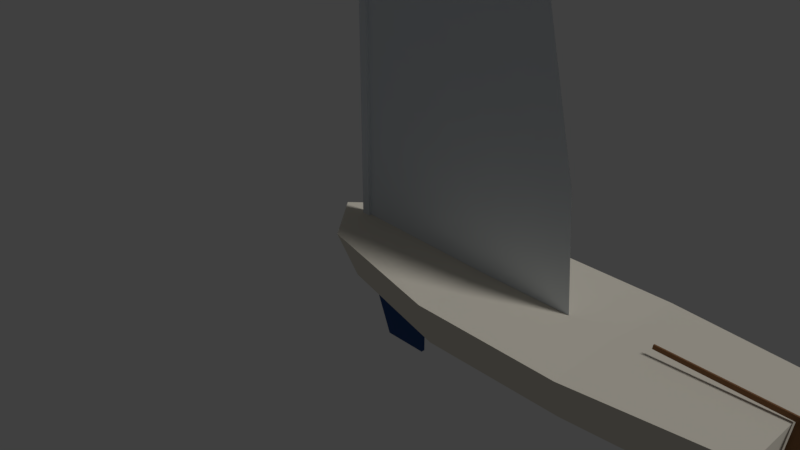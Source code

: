 # Source: tubby.blend  (saved by Blender 2.79.0; exported with 4.5.12 LTS)
import bpy
from mathutils import Matrix  # noqa: F401  (used for matrix-valued properties, if any)

bpy.ops.wm.read_factory_settings(use_empty=True)
scene = bpy.context.scene
scene.name = 'Scene'

# ---- collections
col_collection_1 = bpy.data.collections.new('Collection 1'); scene.collection.children.link(col_collection_1)

# ---- materials (node trees are filled in below, after node groups)
mat_underside = bpy.data.materials.new('Underside')
mat_underside.alpha_threshold = 0.0
mat_underside.use_transparent_shadow = False
mat_underside.diffuse_color = (0.03353, 0.07941, 0.2273, 1.0)
mat_underside.roughness = 0.5
mat_spar = bpy.data.materials.new('Spar')
mat_spar.alpha_threshold = 0.0
mat_spar.use_transparent_shadow = False
mat_spar.diffuse_color = (0.706, 0.7558, 0.8, 1.0)
mat_spar.specular_color = (0.8749, 0.9003, 0.9225)
mat_spar.roughness = 0.5
mat_rudder = bpy.data.materials.new('Rudder')
mat_rudder.alpha_threshold = 0.0
mat_rudder.use_transparent_shadow = False
mat_rudder.diffuse_color = (0.2579, 0.1296, 0.06213, 1.0)
mat_rudder.roughness = 0.5
mat_topside = bpy.data.materials.new('Topside')
mat_topside.alpha_threshold = 0.0
mat_topside.use_transparent_shadow = False
mat_topside.diffuse_color = (0.8, 0.7495, 0.643, 1.0)
mat_topside.roughness = 0.5
mat_topside.line_color = (0.0, 0.0, 0.0, 1.0)

# ---- material node trees

# ---- world
world_world = bpy.data.worlds.new('World'); scene.world = world_world
world_world.color = (0.05088, 0.05088, 0.05088)
world_world.use_sun_shadow = False
world_world.sun_shadow_jitter_overblur = 0.0
world_world.cycles.sampling_method = 'MANUAL'

# ---- cameras
cam_camera = bpy.data.cameras.new('Camera')
cam_camera.clip_end = 100.0
cam_camera.lens = 35.0
cam_camera.sensor_width = 32.0
cam_camera.sensor_height = 18.0
cam_camera.ortho_scale = 7.314
cam_camera.dof.focus_distance = 0.0
cam_camera.dof.aperture_fstop = 128.0

# ---- lights
light_lamp = bpy.data.lights.new('Lamp', 'SUN')
light_lamp.transmission_factor = 0.0
light_lamp.cutoff_distance = 30.0
light_lamp.angle = 0.1993
light_lamp.energy = 1.0
light_lamp.shadow_buffer_clip_start = 1.001
light_lamp.shadow_soft_size = 0.1
light_lamp.shadow_cascade_max_distance = 1000.0

# ---- meshes
me_plane_002 = bpy.data.meshes.new('Plane.002')
me_plane_002.from_pydata([(0.4063, -0.025, -1.0), (1.0, -0.025, -1.0), (0.0, -0.025, 0.0), (1.0, -0.025, 0.0), (0.4063, 0.025, -1.0), (1.0, 0.025, -1.0), (0.0, 0.025, 4.284e-09), (1.0, 0.025, 4.284e-09)], [], [(0, 2, 3, 1), (4, 5, 7, 6), (2, 0, 4, 6), (0, 1, 5, 4), (1, 3, 7, 5)])
me_plane_002.materials.append(mat_underside)
me_plane_002.use_remesh_preserve_volume = False
me_plane_002.use_remesh_preserve_attributes = False
me_plane_002.use_mirror_vertex_groups = False
me_plane_002.update()
me_plane_001 = bpy.data.meshes.new('Plane.001')
me_plane_001.from_pydata([(0.0, 4.371e-08, 0.0), (3.15, 4.371e-08, 0.0), (0.0, -4.371e-08, 7.48), (0.0, -1.457e-08, 6.059), (0.0, 1.457e-08, 1.87), (3.0, 1.457e-08, 1.87), (1.47, -1.457e-08, 6.059), (0.0, 0.0, 4.039), (2.48, 0.0, 4.039), (0.7875, 4.371e-08, 0.0), (1.575, 4.371e-08, 0.0), (2.363, 4.371e-08, 0.0), (2.25, 1.457e-08, 1.87), (1.5, 1.457e-08, 1.87), (0.75, 1.457e-08, 1.87), (1.102, -1.457e-08, 6.059), (0.735, -1.457e-08, 6.059), (0.3675, -1.457e-08, 6.059), (1.86, 0.0, 4.039), (1.24, 0.0, 4.039), (0.62, 0.0, 4.039)], [], [(15, 6, 2), (11, 1, 5, 12), (18, 8, 6, 15), (12, 5, 8, 18), (4, 14, 20, 7), (14, 13, 19, 20), (13, 12, 18, 19), (7, 20, 17, 3), (20, 19, 16, 17), (19, 18, 15, 16), (0, 9, 14, 4), (9, 10, 13, 14), (10, 11, 12, 13), (3, 17, 2), (17, 16, 2), (16, 15, 2)])
me_plane_001.materials.append(mat_spar)
me_plane_001.use_remesh_preserve_volume = False
me_plane_001.use_remesh_preserve_attributes = False
me_plane_001.use_mirror_vertex_groups = False
me_plane_001.update()
me_cube_003 = bpy.data.meshes.new('Cube.003')
me_cube_003.from_pydata([(2.404e-09, -0.025, 0.038), (3.15, -0.025, 0.038), (2.404e-09, 0.025, 0.038), (3.15, 0.025, 0.038), (-2.404e-09, -0.025, -0.038), (3.15, -0.025, -0.038), (-2.404e-09, 0.025, -0.038), (3.15, 0.025, -0.038)], [], [(0, 1, 3, 2), (2, 3, 7, 6), (6, 7, 5, 4), (4, 5, 1, 0), (2, 6, 4, 0), (7, 3, 1, 5)])
me_cube_003.materials.append(mat_spar)
me_cube_003.use_remesh_preserve_volume = False
me_cube_003.use_remesh_preserve_attributes = False
me_cube_003.use_mirror_vertex_groups = False
me_cube_003.update()
me_cube_002 = bpy.data.meshes.new('Cube.002')
me_cube_002.from_pydata([(-0.055, -0.038, 0.0), (-0.055, -0.038, 8.0), (-0.055, 0.038, 0.0), (-0.055, 0.038, 8.0), (0.055, -0.038, 0.0), (0.055, -0.038, 8.0), (0.055, 0.038, 0.0), (0.055, 0.038, 8.0)], [], [(0, 1, 3, 2), (2, 3, 7, 6), (6, 7, 5, 4), (4, 5, 1, 0), (2, 6, 4, 0), (7, 3, 1, 5)])
me_cube_002.materials.append(mat_spar)
me_cube_002.use_remesh_preserve_volume = False
me_cube_002.use_remesh_preserve_attributes = False
me_cube_002.use_mirror_vertex_groups = False
me_cube_002.update()
me_plane = bpy.data.meshes.new('Plane')
me_plane.from_pydata([(-0.08051, 0.01, -0.45), (0.1278, 0.01, -0.5617), (-1.368, 0.01, 0.6283), (0.1621, 0.01, 0.5918), (-1.375, 0.01, 0.5775), (0.02977, 0.01, 0.5332), (0.3061, 0.01, -0.3797), (0.2696, 0.01, 0.03008), (0.1514, 0.01, 0.2422), (-0.08051, -0.01, -0.45), (0.1278, -0.01, -0.5617), (-1.368, -0.01, 0.6283), (0.1621, -0.01, 0.5918), (-1.375, -0.01, 0.5775), (0.02977, -0.01, 0.5332), (0.3061, -0.01, -0.3797), (0.2696, -0.01, 0.03008), (0.1514, -0.01, 0.2422)], [], [(0, 5, 4, 2, 3, 8, 7, 6, 1), (9, 10, 15, 16, 17, 12, 11, 13, 14), (3, 2, 11, 12), (5, 0, 9, 14), (6, 7, 16, 15), (2, 4, 13, 11), (0, 1, 10, 9), (7, 8, 17, 16), (4, 5, 14, 13), (8, 3, 12, 17), (1, 6, 15, 10)])
me_plane.materials.append(mat_rudder)
me_plane.use_remesh_preserve_volume = False
me_plane.use_remesh_preserve_attributes = False
me_plane.use_mirror_vertex_groups = False
me_plane.update()
me_cube = bpy.data.meshes.new('Cube')
me_cube.from_pydata([(5.41, 0.7052, 0.0), (0.3044, 0.4582, 0.0), (5.466, 0.7849, 0.514), (0.1521, 0.6335, 0.5647), (3.676, 0.8566, 0.0), (1.958, 0.8566, 0.0), (3.695, 1.0, 0.4909), (1.923, 1.0, 0.514), (5.41, -0.7052, 0.0), (5.41, 0.0, 0.0), (0.0, 0.0, 0.0), (0.3044, -0.4582, 0.0), (5.466, -0.7849, 0.514), (5.466, 0.0, 0.514), (-0.4, 0.0, 0.597), (0.1521, -0.6335, 0.5647), (3.676, -0.8566, 0.0), (1.958, -0.8566, 0.0), (3.654, 0.0, -0.08901), (1.955, 0.0, -0.1133), (3.695, -1.0, 0.4909), (1.923, -1.0, 0.514), (3.686, 0.0, 0.4909), (1.89, 0.0, 0.514)], [], [(5, 19, 10, 1), (7, 3, 14, 23), (0, 2, 13, 9), (10, 14, 3, 1), (7, 5, 1, 3), (2, 0, 4, 6), (6, 4, 5, 7), (2, 6, 22, 13), (6, 7, 23, 22), (0, 9, 18, 4), (4, 18, 19, 5), (17, 11, 10, 19), (21, 23, 14, 15), (8, 9, 13, 12), (10, 11, 15, 14), (21, 15, 11, 17), (12, 20, 16, 8), (20, 21, 17, 16), (12, 13, 22, 20), (20, 22, 23, 21), (8, 16, 18, 9), (16, 17, 19, 18)])
me_cube.materials.append(mat_topside)
me_cube.materials.append(mat_underside)
me_cube.use_remesh_preserve_volume = False
me_cube.use_remesh_preserve_attributes = False
me_cube.use_mirror_vertex_groups = False
me_cube.update()

# ---- objects
ob_keel = bpy.data.objects.new('Keel', me_plane_002)
ob_mainsail = bpy.data.objects.new('Mainsail', me_plane_001)
ob_mainboom = bpy.data.objects.new('Mainboom', me_cube_003)
ob_mainmast = bpy.data.objects.new('Mainmast', me_cube_002)
ob_rudder = bpy.data.objects.new('Rudder', me_plane)
ob_hull = bpy.data.objects.new('Hull', me_cube)
ob_lamp = bpy.data.objects.new('Lamp', light_lamp)
ob_camera = bpy.data.objects.new('Camera', cam_camera)

# ---- transforms, parenting, visibility, modifiers, constraints
ob_keel.location = (0.0, 0.0, 0.0)
ob_keel.lineart.crease_threshold = 0.0
ob_mainsail.location = (0.0, 0.0, 0.0)
ob_mainsail.hide_viewport = True
ob_mainsail.lineart.crease_threshold = 0.0
ob_mainboom.location = (0.0, 0.0, 0.0)
ob_mainboom.hide_viewport = True
ob_mainboom.lineart.crease_threshold = 0.0
ob_mainmast.location = (0.0, 0.0, 0.0)
ob_mainmast.hide_viewport = True
ob_mainmast.lineart.crease_threshold = 0.0
ob_rudder.location = (5.458, 0.0, 0.0)
ob_rudder.hide_viewport = True
ob_rudder.lineart.crease_threshold = 0.0
ob_hull.location = (0.0, 0.0, 0.0)
ob_hull.lock_rotations_4d = False
ob_hull.empty_display_type = 'ARROWS'
ob_hull.lineart.crease_threshold = 0.0
ob_lamp.location = (4.076, 1.005, 5.904)
ob_lamp.rotation_euler = (0.6503, 0.05522, 1.866)
ob_lamp.lock_rotations_4d = False
ob_lamp.empty_display_type = 'ARROWS'
ob_lamp.color = (0.0, 0.0, 0.0, 0.0)
ob_lamp.lineart.crease_threshold = 0.0
ob_camera.location = (7.481, -6.508, 5.344)
ob_camera.rotation_euler = (1.109, 0.0, 0.8149)
ob_camera.lock_rotations_4d = False
ob_camera.empty_display_type = 'ARROWS'
ob_camera.color = (0.0, 0.0, 0.0, 0.0)
ob_camera.display_type = 'WIRE'
ob_camera.lineart.crease_threshold = 0.0

# ---- collection membership
col_collection_1.objects.link(ob_keel)
col_collection_1.objects.link(ob_mainsail)
col_collection_1.objects.link(ob_mainboom)
col_collection_1.objects.link(ob_mainmast)
col_collection_1.objects.link(ob_rudder)
col_collection_1.objects.link(ob_hull)
col_collection_1.objects.link(ob_lamp)
col_collection_1.objects.link(ob_camera)

# ---- scene / render settings (as saved in the file)
scene.camera = ob_camera
scene.frame_start = 1; scene.frame_end = 250; scene.frame_set(1)
scene.render.engine = 'BLENDER_EEVEE_NEXT'
scene.render.resolution_percentage = 50
scene.render.dither_intensity = 0.0
scene.cycles.use_denoising = False
scene.cycles.samples = 128
scene.cycles.sampling_pattern = 'TABULATED_SOBOL'
scene.cycles.light_sampling_threshold = 0.0
scene.cycles.use_adaptive_sampling = False
scene.cycles.use_light_tree = False
scene.cycles.blur_glossy = 0.0
scene.cycles.sample_clamp_indirect = 0.0
scene.view_settings.view_transform = 'Standard'
bpy.context.view_layer.update()
